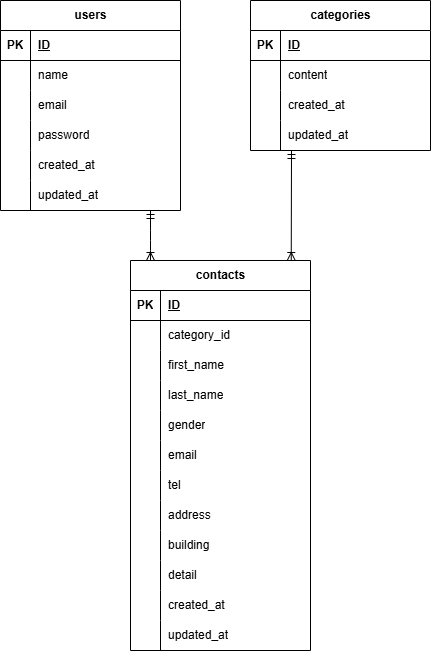

The diagram above was exported from draw.io. Its source (the exported page's mxGraphModel, read from the mxfile embedded in the PNG):
<mxGraphModel dx="592" dy="761" grid="1" gridSize="10" guides="1" tooltips="1" connect="1" arrows="1" fold="1" page="1" pageScale="1" pageWidth="1169" pageHeight="827" math="0" shadow="0">
  <root>
    <mxCell id="0" />
    <mxCell id="1" parent="0" />
    <mxCell id="2" value="users" style="shape=table;startSize=30;container=1;collapsible=1;childLayout=tableLayout;fixedRows=1;rowLines=0;fontStyle=1;align=center;resizeLast=1;html=1;" parent="1" vertex="1">
      <mxGeometry x="110" y="120" width="180" height="210" as="geometry">
        <mxRectangle x="100" y="120" width="70" height="30" as="alternateBounds" />
      </mxGeometry>
    </mxCell>
    <mxCell id="3" value="" style="shape=tableRow;horizontal=0;startSize=0;swimlaneHead=0;swimlaneBody=0;fillColor=none;collapsible=0;dropTarget=0;points=[[0,0.5],[1,0.5]];portConstraint=eastwest;top=0;left=0;right=0;bottom=1;" parent="2" vertex="1">
      <mxGeometry y="30" width="180" height="30" as="geometry" />
    </mxCell>
    <mxCell id="4" value="PK" style="shape=partialRectangle;connectable=0;fillColor=none;top=0;left=0;bottom=0;right=0;fontStyle=1;overflow=hidden;whiteSpace=wrap;html=1;" parent="3" vertex="1">
      <mxGeometry width="30" height="30" as="geometry">
        <mxRectangle width="30" height="30" as="alternateBounds" />
      </mxGeometry>
    </mxCell>
    <mxCell id="5" value="ID" style="shape=partialRectangle;connectable=0;fillColor=none;top=0;left=0;bottom=0;right=0;align=left;spacingLeft=6;fontStyle=5;overflow=hidden;whiteSpace=wrap;html=1;" parent="3" vertex="1">
      <mxGeometry x="30" width="150" height="30" as="geometry">
        <mxRectangle width="150" height="30" as="alternateBounds" />
      </mxGeometry>
    </mxCell>
    <mxCell id="6" value="" style="shape=tableRow;horizontal=0;startSize=0;swimlaneHead=0;swimlaneBody=0;fillColor=none;collapsible=0;dropTarget=0;points=[[0,0.5],[1,0.5]];portConstraint=eastwest;top=0;left=0;right=0;bottom=0;" parent="2" vertex="1">
      <mxGeometry y="60" width="180" height="30" as="geometry" />
    </mxCell>
    <mxCell id="7" value="" style="shape=partialRectangle;connectable=0;fillColor=none;top=0;left=0;bottom=0;right=0;editable=1;overflow=hidden;whiteSpace=wrap;html=1;" parent="6" vertex="1">
      <mxGeometry width="30" height="30" as="geometry">
        <mxRectangle width="30" height="30" as="alternateBounds" />
      </mxGeometry>
    </mxCell>
    <mxCell id="8" value="name" style="shape=partialRectangle;connectable=0;fillColor=none;top=0;left=0;bottom=0;right=0;align=left;spacingLeft=6;overflow=hidden;whiteSpace=wrap;html=1;" parent="6" vertex="1">
      <mxGeometry x="30" width="150" height="30" as="geometry">
        <mxRectangle width="150" height="30" as="alternateBounds" />
      </mxGeometry>
    </mxCell>
    <mxCell id="9" value="" style="shape=tableRow;horizontal=0;startSize=0;swimlaneHead=0;swimlaneBody=0;fillColor=none;collapsible=0;dropTarget=0;points=[[0,0.5],[1,0.5]];portConstraint=eastwest;top=0;left=0;right=0;bottom=0;" parent="2" vertex="1">
      <mxGeometry y="90" width="180" height="30" as="geometry" />
    </mxCell>
    <mxCell id="10" value="" style="shape=partialRectangle;connectable=0;fillColor=none;top=0;left=0;bottom=0;right=0;editable=1;overflow=hidden;whiteSpace=wrap;html=1;" parent="9" vertex="1">
      <mxGeometry width="30" height="30" as="geometry">
        <mxRectangle width="30" height="30" as="alternateBounds" />
      </mxGeometry>
    </mxCell>
    <mxCell id="11" value="email" style="shape=partialRectangle;connectable=0;fillColor=none;top=0;left=0;bottom=0;right=0;align=left;spacingLeft=6;overflow=hidden;whiteSpace=wrap;html=1;" parent="9" vertex="1">
      <mxGeometry x="30" width="150" height="30" as="geometry">
        <mxRectangle width="150" height="30" as="alternateBounds" />
      </mxGeometry>
    </mxCell>
    <mxCell id="64" value="" style="shape=tableRow;horizontal=0;startSize=0;swimlaneHead=0;swimlaneBody=0;fillColor=none;collapsible=0;dropTarget=0;points=[[0,0.5],[1,0.5]];portConstraint=eastwest;top=0;left=0;right=0;bottom=0;" vertex="1" parent="2">
      <mxGeometry y="120" width="180" height="30" as="geometry" />
    </mxCell>
    <mxCell id="65" value="" style="shape=partialRectangle;connectable=0;fillColor=none;top=0;left=0;bottom=0;right=0;editable=1;overflow=hidden;whiteSpace=wrap;html=1;" vertex="1" parent="64">
      <mxGeometry width="30" height="30" as="geometry">
        <mxRectangle width="30" height="30" as="alternateBounds" />
      </mxGeometry>
    </mxCell>
    <mxCell id="66" value="password" style="shape=partialRectangle;connectable=0;fillColor=none;top=0;left=0;bottom=0;right=0;align=left;spacingLeft=6;overflow=hidden;whiteSpace=wrap;html=1;" vertex="1" parent="64">
      <mxGeometry x="30" width="150" height="30" as="geometry">
        <mxRectangle width="150" height="30" as="alternateBounds" />
      </mxGeometry>
    </mxCell>
    <mxCell id="61" value="" style="shape=tableRow;horizontal=0;startSize=0;swimlaneHead=0;swimlaneBody=0;fillColor=none;collapsible=0;dropTarget=0;points=[[0,0.5],[1,0.5]];portConstraint=eastwest;top=0;left=0;right=0;bottom=0;" vertex="1" parent="2">
      <mxGeometry y="150" width="180" height="30" as="geometry" />
    </mxCell>
    <mxCell id="62" value="" style="shape=partialRectangle;connectable=0;fillColor=none;top=0;left=0;bottom=0;right=0;editable=1;overflow=hidden;whiteSpace=wrap;html=1;" vertex="1" parent="61">
      <mxGeometry width="30" height="30" as="geometry">
        <mxRectangle width="30" height="30" as="alternateBounds" />
      </mxGeometry>
    </mxCell>
    <mxCell id="63" value="created_at" style="shape=partialRectangle;connectable=0;fillColor=none;top=0;left=0;bottom=0;right=0;align=left;spacingLeft=6;overflow=hidden;whiteSpace=wrap;html=1;" vertex="1" parent="61">
      <mxGeometry x="30" width="150" height="30" as="geometry">
        <mxRectangle width="150" height="30" as="alternateBounds" />
      </mxGeometry>
    </mxCell>
    <mxCell id="12" value="" style="shape=tableRow;horizontal=0;startSize=0;swimlaneHead=0;swimlaneBody=0;fillColor=none;collapsible=0;dropTarget=0;points=[[0,0.5],[1,0.5]];portConstraint=eastwest;top=0;left=0;right=0;bottom=0;" parent="2" vertex="1">
      <mxGeometry y="180" width="180" height="30" as="geometry" />
    </mxCell>
    <mxCell id="13" value="" style="shape=partialRectangle;connectable=0;fillColor=none;top=0;left=0;bottom=0;right=0;editable=1;overflow=hidden;whiteSpace=wrap;html=1;" parent="12" vertex="1">
      <mxGeometry width="30" height="30" as="geometry">
        <mxRectangle width="30" height="30" as="alternateBounds" />
      </mxGeometry>
    </mxCell>
    <mxCell id="14" value="updated_at" style="shape=partialRectangle;connectable=0;fillColor=none;top=0;left=0;bottom=0;right=0;align=left;spacingLeft=6;overflow=hidden;whiteSpace=wrap;html=1;" parent="12" vertex="1">
      <mxGeometry x="30" width="150" height="30" as="geometry">
        <mxRectangle width="150" height="30" as="alternateBounds" />
      </mxGeometry>
    </mxCell>
    <mxCell id="15" value="categories" style="shape=table;startSize=30;container=1;collapsible=1;childLayout=tableLayout;fixedRows=1;rowLines=0;fontStyle=1;align=center;resizeLast=1;html=1;" parent="1" vertex="1">
      <mxGeometry x="360" y="120" width="180" height="150" as="geometry">
        <mxRectangle x="100" y="120" width="70" height="30" as="alternateBounds" />
      </mxGeometry>
    </mxCell>
    <mxCell id="16" value="" style="shape=tableRow;horizontal=0;startSize=0;swimlaneHead=0;swimlaneBody=0;fillColor=none;collapsible=0;dropTarget=0;points=[[0,0.5],[1,0.5]];portConstraint=eastwest;top=0;left=0;right=0;bottom=1;" parent="15" vertex="1">
      <mxGeometry y="30" width="180" height="30" as="geometry" />
    </mxCell>
    <mxCell id="17" value="PK" style="shape=partialRectangle;connectable=0;fillColor=none;top=0;left=0;bottom=0;right=0;fontStyle=1;overflow=hidden;whiteSpace=wrap;html=1;" parent="16" vertex="1">
      <mxGeometry width="30" height="30" as="geometry">
        <mxRectangle width="30" height="30" as="alternateBounds" />
      </mxGeometry>
    </mxCell>
    <mxCell id="18" value="ID" style="shape=partialRectangle;connectable=0;fillColor=none;top=0;left=0;bottom=0;right=0;align=left;spacingLeft=6;fontStyle=5;overflow=hidden;whiteSpace=wrap;html=1;" parent="16" vertex="1">
      <mxGeometry x="30" width="150" height="30" as="geometry">
        <mxRectangle width="150" height="30" as="alternateBounds" />
      </mxGeometry>
    </mxCell>
    <mxCell id="19" value="" style="shape=tableRow;horizontal=0;startSize=0;swimlaneHead=0;swimlaneBody=0;fillColor=none;collapsible=0;dropTarget=0;points=[[0,0.5],[1,0.5]];portConstraint=eastwest;top=0;left=0;right=0;bottom=0;" parent="15" vertex="1">
      <mxGeometry y="60" width="180" height="30" as="geometry" />
    </mxCell>
    <mxCell id="20" value="" style="shape=partialRectangle;connectable=0;fillColor=none;top=0;left=0;bottom=0;right=0;editable=1;overflow=hidden;whiteSpace=wrap;html=1;" parent="19" vertex="1">
      <mxGeometry width="30" height="30" as="geometry">
        <mxRectangle width="30" height="30" as="alternateBounds" />
      </mxGeometry>
    </mxCell>
    <mxCell id="21" value="content" style="shape=partialRectangle;connectable=0;fillColor=none;top=0;left=0;bottom=0;right=0;align=left;spacingLeft=6;overflow=hidden;whiteSpace=wrap;html=1;" parent="19" vertex="1">
      <mxGeometry x="30" width="150" height="30" as="geometry">
        <mxRectangle width="150" height="30" as="alternateBounds" />
      </mxGeometry>
    </mxCell>
    <mxCell id="22" value="" style="shape=tableRow;horizontal=0;startSize=0;swimlaneHead=0;swimlaneBody=0;fillColor=none;collapsible=0;dropTarget=0;points=[[0,0.5],[1,0.5]];portConstraint=eastwest;top=0;left=0;right=0;bottom=0;" parent="15" vertex="1">
      <mxGeometry y="90" width="180" height="30" as="geometry" />
    </mxCell>
    <mxCell id="23" value="" style="shape=partialRectangle;connectable=0;fillColor=none;top=0;left=0;bottom=0;right=0;editable=1;overflow=hidden;whiteSpace=wrap;html=1;" parent="22" vertex="1">
      <mxGeometry width="30" height="30" as="geometry">
        <mxRectangle width="30" height="30" as="alternateBounds" />
      </mxGeometry>
    </mxCell>
    <mxCell id="24" value="created_at" style="shape=partialRectangle;connectable=0;fillColor=none;top=0;left=0;bottom=0;right=0;align=left;spacingLeft=6;overflow=hidden;whiteSpace=wrap;html=1;" parent="22" vertex="1">
      <mxGeometry x="30" width="150" height="30" as="geometry">
        <mxRectangle width="150" height="30" as="alternateBounds" />
      </mxGeometry>
    </mxCell>
    <mxCell id="25" value="" style="shape=tableRow;horizontal=0;startSize=0;swimlaneHead=0;swimlaneBody=0;fillColor=none;collapsible=0;dropTarget=0;points=[[0,0.5],[1,0.5]];portConstraint=eastwest;top=0;left=0;right=0;bottom=0;" parent="15" vertex="1">
      <mxGeometry y="120" width="180" height="30" as="geometry" />
    </mxCell>
    <mxCell id="26" value="" style="shape=partialRectangle;connectable=0;fillColor=none;top=0;left=0;bottom=0;right=0;editable=1;overflow=hidden;whiteSpace=wrap;html=1;" parent="25" vertex="1">
      <mxGeometry width="30" height="30" as="geometry">
        <mxRectangle width="30" height="30" as="alternateBounds" />
      </mxGeometry>
    </mxCell>
    <mxCell id="27" value="updated_at" style="shape=partialRectangle;connectable=0;fillColor=none;top=0;left=0;bottom=0;right=0;align=left;spacingLeft=6;overflow=hidden;whiteSpace=wrap;html=1;" parent="25" vertex="1">
      <mxGeometry x="30" width="150" height="30" as="geometry">
        <mxRectangle width="150" height="30" as="alternateBounds" />
      </mxGeometry>
    </mxCell>
    <mxCell id="28" value="contacts" style="shape=table;startSize=30;container=1;collapsible=1;childLayout=tableLayout;fixedRows=1;rowLines=0;fontStyle=1;align=center;resizeLast=1;html=1;" parent="1" vertex="1">
      <mxGeometry x="240" y="380" width="180" height="390" as="geometry">
        <mxRectangle x="100" y="120" width="70" height="30" as="alternateBounds" />
      </mxGeometry>
    </mxCell>
    <mxCell id="29" value="" style="shape=tableRow;horizontal=0;startSize=0;swimlaneHead=0;swimlaneBody=0;fillColor=none;collapsible=0;dropTarget=0;points=[[0,0.5],[1,0.5]];portConstraint=eastwest;top=0;left=0;right=0;bottom=1;" parent="28" vertex="1">
      <mxGeometry y="30" width="180" height="30" as="geometry" />
    </mxCell>
    <mxCell id="30" value="PK" style="shape=partialRectangle;connectable=0;fillColor=none;top=0;left=0;bottom=0;right=0;fontStyle=1;overflow=hidden;whiteSpace=wrap;html=1;" parent="29" vertex="1">
      <mxGeometry width="30" height="30" as="geometry">
        <mxRectangle width="30" height="30" as="alternateBounds" />
      </mxGeometry>
    </mxCell>
    <mxCell id="31" value="ID" style="shape=partialRectangle;connectable=0;fillColor=none;top=0;left=0;bottom=0;right=0;align=left;spacingLeft=6;fontStyle=5;overflow=hidden;whiteSpace=wrap;html=1;" parent="29" vertex="1">
      <mxGeometry x="30" width="150" height="30" as="geometry">
        <mxRectangle width="150" height="30" as="alternateBounds" />
      </mxGeometry>
    </mxCell>
    <mxCell id="32" value="" style="shape=tableRow;horizontal=0;startSize=0;swimlaneHead=0;swimlaneBody=0;fillColor=none;collapsible=0;dropTarget=0;points=[[0,0.5],[1,0.5]];portConstraint=eastwest;top=0;left=0;right=0;bottom=0;" parent="28" vertex="1">
      <mxGeometry y="60" width="180" height="30" as="geometry" />
    </mxCell>
    <mxCell id="33" value="" style="shape=partialRectangle;connectable=0;fillColor=none;top=0;left=0;bottom=0;right=0;editable=1;overflow=hidden;whiteSpace=wrap;html=1;" parent="32" vertex="1">
      <mxGeometry width="30" height="30" as="geometry">
        <mxRectangle width="30" height="30" as="alternateBounds" />
      </mxGeometry>
    </mxCell>
    <mxCell id="34" value="category_id" style="shape=partialRectangle;connectable=0;fillColor=none;top=0;left=0;bottom=0;right=0;align=left;spacingLeft=6;overflow=hidden;whiteSpace=wrap;html=1;" parent="32" vertex="1">
      <mxGeometry x="30" width="150" height="30" as="geometry">
        <mxRectangle width="150" height="30" as="alternateBounds" />
      </mxGeometry>
    </mxCell>
    <mxCell id="35" value="" style="shape=tableRow;horizontal=0;startSize=0;swimlaneHead=0;swimlaneBody=0;fillColor=none;collapsible=0;dropTarget=0;points=[[0,0.5],[1,0.5]];portConstraint=eastwest;top=0;left=0;right=0;bottom=0;" parent="28" vertex="1">
      <mxGeometry y="90" width="180" height="30" as="geometry" />
    </mxCell>
    <mxCell id="36" value="" style="shape=partialRectangle;connectable=0;fillColor=none;top=0;left=0;bottom=0;right=0;editable=1;overflow=hidden;whiteSpace=wrap;html=1;" parent="35" vertex="1">
      <mxGeometry width="30" height="30" as="geometry">
        <mxRectangle width="30" height="30" as="alternateBounds" />
      </mxGeometry>
    </mxCell>
    <mxCell id="37" value="first_name" style="shape=partialRectangle;connectable=0;fillColor=none;top=0;left=0;bottom=0;right=0;align=left;spacingLeft=6;overflow=hidden;whiteSpace=wrap;html=1;" parent="35" vertex="1">
      <mxGeometry x="30" width="150" height="30" as="geometry">
        <mxRectangle width="150" height="30" as="alternateBounds" />
      </mxGeometry>
    </mxCell>
    <mxCell id="38" value="" style="shape=tableRow;horizontal=0;startSize=0;swimlaneHead=0;swimlaneBody=0;fillColor=none;collapsible=0;dropTarget=0;points=[[0,0.5],[1,0.5]];portConstraint=eastwest;top=0;left=0;right=0;bottom=0;" parent="28" vertex="1">
      <mxGeometry y="120" width="180" height="30" as="geometry" />
    </mxCell>
    <mxCell id="39" value="" style="shape=partialRectangle;connectable=0;fillColor=none;top=0;left=0;bottom=0;right=0;editable=1;overflow=hidden;whiteSpace=wrap;html=1;" parent="38" vertex="1">
      <mxGeometry width="30" height="30" as="geometry">
        <mxRectangle width="30" height="30" as="alternateBounds" />
      </mxGeometry>
    </mxCell>
    <mxCell id="40" value="last_name" style="shape=partialRectangle;connectable=0;fillColor=none;top=0;left=0;bottom=0;right=0;align=left;spacingLeft=6;overflow=hidden;whiteSpace=wrap;html=1;" parent="38" vertex="1">
      <mxGeometry x="30" width="150" height="30" as="geometry">
        <mxRectangle width="150" height="30" as="alternateBounds" />
      </mxGeometry>
    </mxCell>
    <mxCell id="41" value="" style="shape=tableRow;horizontal=0;startSize=0;swimlaneHead=0;swimlaneBody=0;fillColor=none;collapsible=0;dropTarget=0;points=[[0,0.5],[1,0.5]];portConstraint=eastwest;top=0;left=0;right=0;bottom=0;" parent="28" vertex="1">
      <mxGeometry y="150" width="180" height="30" as="geometry" />
    </mxCell>
    <mxCell id="42" value="" style="shape=partialRectangle;connectable=0;fillColor=none;top=0;left=0;bottom=0;right=0;editable=1;overflow=hidden;whiteSpace=wrap;html=1;" parent="41" vertex="1">
      <mxGeometry width="30" height="30" as="geometry">
        <mxRectangle width="30" height="30" as="alternateBounds" />
      </mxGeometry>
    </mxCell>
    <mxCell id="43" value="gender" style="shape=partialRectangle;connectable=0;fillColor=none;top=0;left=0;bottom=0;right=0;align=left;spacingLeft=6;overflow=hidden;whiteSpace=wrap;html=1;" parent="41" vertex="1">
      <mxGeometry x="30" width="150" height="30" as="geometry">
        <mxRectangle width="150" height="30" as="alternateBounds" />
      </mxGeometry>
    </mxCell>
    <mxCell id="44" value="" style="shape=tableRow;horizontal=0;startSize=0;swimlaneHead=0;swimlaneBody=0;fillColor=none;collapsible=0;dropTarget=0;points=[[0,0.5],[1,0.5]];portConstraint=eastwest;top=0;left=0;right=0;bottom=0;" parent="28" vertex="1">
      <mxGeometry y="180" width="180" height="30" as="geometry" />
    </mxCell>
    <mxCell id="45" value="" style="shape=partialRectangle;connectable=0;fillColor=none;top=0;left=0;bottom=0;right=0;editable=1;overflow=hidden;whiteSpace=wrap;html=1;" parent="44" vertex="1">
      <mxGeometry width="30" height="30" as="geometry">
        <mxRectangle width="30" height="30" as="alternateBounds" />
      </mxGeometry>
    </mxCell>
    <mxCell id="46" value="email" style="shape=partialRectangle;connectable=0;fillColor=none;top=0;left=0;bottom=0;right=0;align=left;spacingLeft=6;overflow=hidden;whiteSpace=wrap;html=1;" parent="44" vertex="1">
      <mxGeometry x="30" width="150" height="30" as="geometry">
        <mxRectangle width="150" height="30" as="alternateBounds" />
      </mxGeometry>
    </mxCell>
    <mxCell id="47" value="" style="shape=tableRow;horizontal=0;startSize=0;swimlaneHead=0;swimlaneBody=0;fillColor=none;collapsible=0;dropTarget=0;points=[[0,0.5],[1,0.5]];portConstraint=eastwest;top=0;left=0;right=0;bottom=0;" parent="28" vertex="1">
      <mxGeometry y="210" width="180" height="30" as="geometry" />
    </mxCell>
    <mxCell id="48" value="" style="shape=partialRectangle;connectable=0;fillColor=none;top=0;left=0;bottom=0;right=0;editable=1;overflow=hidden;whiteSpace=wrap;html=1;" parent="47" vertex="1">
      <mxGeometry width="30" height="30" as="geometry">
        <mxRectangle width="30" height="30" as="alternateBounds" />
      </mxGeometry>
    </mxCell>
    <mxCell id="49" value="tel" style="shape=partialRectangle;connectable=0;fillColor=none;top=0;left=0;bottom=0;right=0;align=left;spacingLeft=6;overflow=hidden;whiteSpace=wrap;html=1;" parent="47" vertex="1">
      <mxGeometry x="30" width="150" height="30" as="geometry">
        <mxRectangle width="150" height="30" as="alternateBounds" />
      </mxGeometry>
    </mxCell>
    <mxCell id="50" value="" style="shape=tableRow;horizontal=0;startSize=0;swimlaneHead=0;swimlaneBody=0;fillColor=none;collapsible=0;dropTarget=0;points=[[0,0.5],[1,0.5]];portConstraint=eastwest;top=0;left=0;right=0;bottom=0;" parent="28" vertex="1">
      <mxGeometry y="240" width="180" height="30" as="geometry" />
    </mxCell>
    <mxCell id="51" value="" style="shape=partialRectangle;connectable=0;fillColor=none;top=0;left=0;bottom=0;right=0;editable=1;overflow=hidden;whiteSpace=wrap;html=1;" parent="50" vertex="1">
      <mxGeometry width="30" height="30" as="geometry">
        <mxRectangle width="30" height="30" as="alternateBounds" />
      </mxGeometry>
    </mxCell>
    <mxCell id="52" value="address" style="shape=partialRectangle;connectable=0;fillColor=none;top=0;left=0;bottom=0;right=0;align=left;spacingLeft=6;overflow=hidden;whiteSpace=wrap;html=1;" parent="50" vertex="1">
      <mxGeometry x="30" width="150" height="30" as="geometry">
        <mxRectangle width="150" height="30" as="alternateBounds" />
      </mxGeometry>
    </mxCell>
    <mxCell id="53" value="" style="shape=tableRow;horizontal=0;startSize=0;swimlaneHead=0;swimlaneBody=0;fillColor=none;collapsible=0;dropTarget=0;points=[[0,0.5],[1,0.5]];portConstraint=eastwest;top=0;left=0;right=0;bottom=0;" parent="28" vertex="1">
      <mxGeometry y="270" width="180" height="30" as="geometry" />
    </mxCell>
    <mxCell id="54" value="" style="shape=partialRectangle;connectable=0;fillColor=none;top=0;left=0;bottom=0;right=0;editable=1;overflow=hidden;whiteSpace=wrap;html=1;" parent="53" vertex="1">
      <mxGeometry width="30" height="30" as="geometry">
        <mxRectangle width="30" height="30" as="alternateBounds" />
      </mxGeometry>
    </mxCell>
    <mxCell id="55" value="building" style="shape=partialRectangle;connectable=0;fillColor=none;top=0;left=0;bottom=0;right=0;align=left;spacingLeft=6;overflow=hidden;whiteSpace=wrap;html=1;" parent="53" vertex="1">
      <mxGeometry x="30" width="150" height="30" as="geometry">
        <mxRectangle width="150" height="30" as="alternateBounds" />
      </mxGeometry>
    </mxCell>
    <mxCell id="56" value="" style="shape=tableRow;horizontal=0;startSize=0;swimlaneHead=0;swimlaneBody=0;fillColor=none;collapsible=0;dropTarget=0;points=[[0,0.5],[1,0.5]];portConstraint=eastwest;top=0;left=0;right=0;bottom=0;" parent="28" vertex="1">
      <mxGeometry y="300" width="180" height="30" as="geometry" />
    </mxCell>
    <mxCell id="57" value="" style="shape=partialRectangle;connectable=0;fillColor=none;top=0;left=0;bottom=0;right=0;editable=1;overflow=hidden;whiteSpace=wrap;html=1;" parent="56" vertex="1">
      <mxGeometry width="30" height="30" as="geometry">
        <mxRectangle width="30" height="30" as="alternateBounds" />
      </mxGeometry>
    </mxCell>
    <mxCell id="58" value="detail" style="shape=partialRectangle;connectable=0;fillColor=none;top=0;left=0;bottom=0;right=0;align=left;spacingLeft=6;overflow=hidden;whiteSpace=wrap;html=1;" parent="56" vertex="1">
      <mxGeometry x="30" width="150" height="30" as="geometry">
        <mxRectangle width="150" height="30" as="alternateBounds" />
      </mxGeometry>
    </mxCell>
    <mxCell id="67" value="" style="shape=tableRow;horizontal=0;startSize=0;swimlaneHead=0;swimlaneBody=0;fillColor=none;collapsible=0;dropTarget=0;points=[[0,0.5],[1,0.5]];portConstraint=eastwest;top=0;left=0;right=0;bottom=0;" vertex="1" parent="28">
      <mxGeometry y="330" width="180" height="30" as="geometry" />
    </mxCell>
    <mxCell id="68" value="" style="shape=partialRectangle;connectable=0;fillColor=none;top=0;left=0;bottom=0;right=0;editable=1;overflow=hidden;whiteSpace=wrap;html=1;" vertex="1" parent="67">
      <mxGeometry width="30" height="30" as="geometry">
        <mxRectangle width="30" height="30" as="alternateBounds" />
      </mxGeometry>
    </mxCell>
    <mxCell id="69" value="created_at" style="shape=partialRectangle;connectable=0;fillColor=none;top=0;left=0;bottom=0;right=0;align=left;spacingLeft=6;overflow=hidden;whiteSpace=wrap;html=1;" vertex="1" parent="67">
      <mxGeometry x="30" width="150" height="30" as="geometry">
        <mxRectangle width="150" height="30" as="alternateBounds" />
      </mxGeometry>
    </mxCell>
    <mxCell id="70" value="" style="shape=tableRow;horizontal=0;startSize=0;swimlaneHead=0;swimlaneBody=0;fillColor=none;collapsible=0;dropTarget=0;points=[[0,0.5],[1,0.5]];portConstraint=eastwest;top=0;left=0;right=0;bottom=0;" vertex="1" parent="28">
      <mxGeometry y="360" width="180" height="30" as="geometry" />
    </mxCell>
    <mxCell id="71" value="" style="shape=partialRectangle;connectable=0;fillColor=none;top=0;left=0;bottom=0;right=0;editable=1;overflow=hidden;whiteSpace=wrap;html=1;" vertex="1" parent="70">
      <mxGeometry width="30" height="30" as="geometry">
        <mxRectangle width="30" height="30" as="alternateBounds" />
      </mxGeometry>
    </mxCell>
    <mxCell id="72" value="updated_at" style="shape=partialRectangle;connectable=0;fillColor=none;top=0;left=0;bottom=0;right=0;align=left;spacingLeft=6;overflow=hidden;whiteSpace=wrap;html=1;" vertex="1" parent="70">
      <mxGeometry x="30" width="150" height="30" as="geometry">
        <mxRectangle width="150" height="30" as="alternateBounds" />
      </mxGeometry>
    </mxCell>
    <mxCell id="59" value="" style="fontSize=12;html=1;endArrow=ERoneToMany;startArrow=ERmandOne;" parent="1" edge="1">
      <mxGeometry width="100" height="100" relative="1" as="geometry">
        <mxPoint x="260" y="330" as="sourcePoint" />
        <mxPoint x="260" y="380" as="targetPoint" />
        <Array as="points">
          <mxPoint x="260" y="360" />
        </Array>
      </mxGeometry>
    </mxCell>
    <mxCell id="60" value="" style="fontSize=12;html=1;endArrow=ERoneToMany;startArrow=ERmandOne;entryX=0.893;entryY=0;entryDx=0;entryDy=0;entryPerimeter=0;" parent="1" target="28" edge="1">
      <mxGeometry width="100" height="100" relative="1" as="geometry">
        <mxPoint x="401" y="270" as="sourcePoint" />
        <mxPoint x="400" y="310" as="targetPoint" />
      </mxGeometry>
    </mxCell>
  </root>
</mxGraphModel>